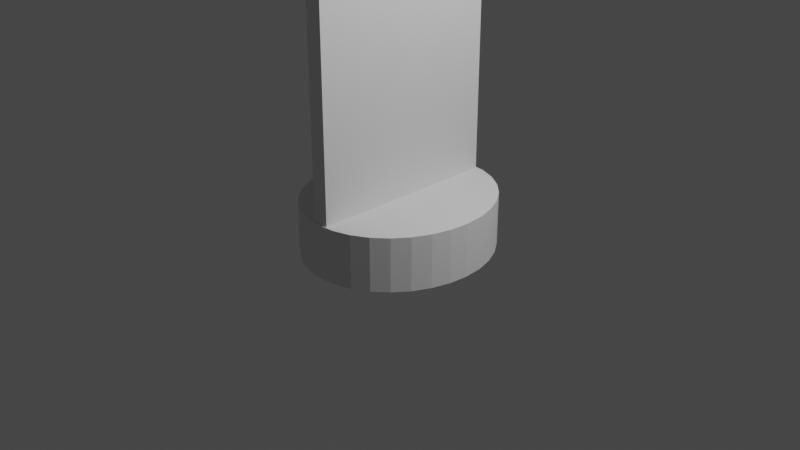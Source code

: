 # Source: piece.blend  (saved by Blender 2.91.10; exported with 4.5.12 LTS)
import bpy
from mathutils import Matrix  # noqa: F401  (used for matrix-valued properties, if any)

bpy.ops.wm.read_factory_settings(use_empty=True)
scene = bpy.context.scene
scene.name = 'Scene'

# ---- collections
col_collection = bpy.data.collections.new('Collection'); scene.collection.children.link(col_collection)

# ---- world
world_world = bpy.data.worlds.new('World'); scene.world = world_world
world_world.use_nodes = True; world_world.node_tree.nodes.clear()
_N = world_world.node_tree.nodes; _L = world_world.node_tree.links
n0 = _N.new('ShaderNodeOutputWorld'); n0.name = 'World Output'; n0.location = (300, 300)
n1 = _N.new('ShaderNodeBackground'); n1.name = 'Background'; n1.location = (10, 300)
n1.inputs[0].default_value = (0.05088, 0.05088, 0.05088, 1.0)
_L.new(n1.outputs[0], n0.inputs[0])
n0.is_active_output = True
world_world.color = (0.05088, 0.05088, 0.05088)
world_world.use_sun_shadow = False
world_world.sun_shadow_jitter_overblur = 0.0

# ---- cameras
cam_camera = bpy.data.cameras.new('Camera')
cam_camera.clip_end = 100.0
cam_camera.ortho_scale = 7.314

# ---- lights
light_light = bpy.data.lights.new('Light', 'POINT')
light_light.transmission_factor = 0.0
light_light.energy = 1000.0
light_light.shadow_soft_size = 0.1
light_light.shadow_maximum_resolution = 0.006
light_light.use_absolute_resolution = True

# ---- meshes
me_cylinder_001 = bpy.data.meshes.new('Cylinder.001')
me_cylinder_001.from_pydata([(0.0, 1.05, -0.2867), (0.0, 1.05, 0.2867), (0.1851, 1.03, -0.2867), (0.1851, 1.03, 0.2867), (0.3631, 0.9701, -0.2867), (0.3631, 0.9701, 0.2867), (0.5271, 0.873, -0.2867), (0.5271, 0.873, 0.2867), (0.6709, 0.7425, -0.2867), (0.6709, 0.7425, 0.2867), (0.7889, 0.5833, -0.2867), (0.7889, 0.5833, 0.2867), (0.8766, 0.4018, -0.2867), (0.8766, 0.4018, 0.2867), (0.9306, 0.2048, -0.2867), (0.9306, 0.2048, 0.2867), (0.9488, 7.927e-08, -0.2867), (0.9488, 7.927e-08, 0.2867), (0.9306, -0.2048, -0.2867), (0.9306, -0.2048, 0.2867), (0.8766, -0.4018, -0.2867), (0.8766, -0.4018, 0.2867), (0.7889, -0.5833, -0.2867), (0.7889, -0.5833, 0.2867), (0.6709, -0.7425, -0.2867), (0.6709, -0.7425, 0.2867), (0.5271, -0.873, -0.2867), (0.5271, -0.873, 0.2867), (0.3631, -0.9701, -0.2867), (0.3631, -0.9701, 0.2867), (0.1851, -1.03, -0.2867), (0.1851, -1.03, 0.2867), (-3.092e-07, -1.05, -0.2867), (-3.092e-07, -1.05, 0.2867), (-0.1851, -1.03, -0.2867), (-0.1851, -1.03, 0.2867), (-0.3631, -0.9701, -0.2867), (-0.3631, -0.9701, 0.2867), (-0.5271, -0.873, -0.2867), (-0.5271, -0.873, 0.2867), (-0.6709, -0.7425, -0.2867), (-0.6709, -0.7425, 0.2867), (-0.7889, -0.5833, -0.2867), (-0.7889, -0.5833, 0.2867), (-0.8766, -0.4018, -0.2867), (-0.8766, -0.4018, 0.2867), (-0.9306, -0.2048, -0.2867), (-0.9306, -0.2048, 0.2867), (-0.9488, 1.014e-06, -0.2867), (-0.9488, 1.014e-06, 0.2867), (-0.9306, 0.2048, -0.2867), (-0.9306, 0.2048, 0.2867), (-0.8766, 0.4018, -0.2867), (-0.8766, 0.4018, 0.2867), (-0.7889, 0.5833, -0.2867), (-0.7889, 0.5833, 0.2867), (-0.6709, 0.7425, -0.2867), (-0.6709, 0.7425, 0.2867), (-0.5271, 0.873, -0.2867), (-0.5271, 0.873, 0.2867), (-0.3631, 0.9701, -0.2867), (-0.3631, 0.9701, 0.2867), (-0.1851, 1.03, -0.2867), (-0.1851, 1.03, 0.2867)], [], [(0, 1, 3, 2), (2, 3, 5, 4), (4, 5, 7, 6), (6, 7, 9, 8), (8, 9, 11, 10), (10, 11, 13, 12), (12, 13, 15, 14), (14, 15, 17, 16), (16, 17, 19, 18), (18, 19, 21, 20), (20, 21, 23, 22), (22, 23, 25, 24), (24, 25, 27, 26), (26, 27, 29, 28), (28, 29, 31, 30), (30, 31, 33, 32), (32, 33, 35, 34), (34, 35, 37, 36), (36, 37, 39, 38), (38, 39, 41, 40), (40, 41, 43, 42), (42, 43, 45, 44), (44, 45, 47, 46), (46, 47, 49, 48), (48, 49, 51, 50), (50, 51, 53, 52), (52, 53, 55, 54), (54, 55, 57, 56), (56, 57, 59, 58), (58, 59, 61, 60), (3, 1, 63, 61, 59, 57, 55, 53, 51, 49, 47, 45, 43, 41, 39, 37, 35, 33, 31, 29, 27, 25, 23, 21, 19, 17, 15, 13, 11, 9, 7, 5), (60, 61, 63, 62), (62, 63, 1, 0), (0, 2, 4, 6, 8, 10, 12, 14, 16, 18, 20, 22, 24, 26, 28, 30, 32, 34, 36, 38, 40, 42, 44, 46, 48, 50, 52, 54, 56, 58, 60, 62)])
_uv = me_cylinder_001.uv_layers.new(name='UVMap')
_uv.uv.foreach_set('vector', [1.0, 0.5, 1.0, 1.0, 0.9688, 1.0, 0.9688, 0.5, 0.9688, 0.5, 0.9688, 1.0, 0.9375, 1.0, 0.9375, 0.5, 0.9375, 0.5, 0.9375, 1.0, 0.9062, 1.0, 0.9062, 0.5, 0.9062, 0.5, 0.9062, 1.0, 0.875, 1.0, 0.875, 0.5, 0.875, 0.5, 0.875, 1.0, 0.8438, 1.0, 0.8438, 0.5, 0.8438, 0.5, 0.8438, 1.0, 0.8125, 1.0, 0.8125, 0.5, 0.8125, 0.5, 0.8125, 1.0, 0.7812, 1.0, 0.7812, 0.5, 0.7812, 0.5, 0.7812, 1.0, 0.75, 1.0, 0.75, 0.5, 0.75, 0.5, 0.75, 1.0, 0.7188, 1.0, 0.7188, 0.5, 0.7188, 0.5, 0.7188, 1.0, 0.6875, 1.0, 0.6875, 0.5, 0.6875, 0.5, 0.6875, 1.0, 0.6562, 1.0, 0.6562, 0.5, 0.6562, 0.5, 0.6562, 1.0, 0.625, 1.0, 0.625, 0.5, 0.625, 0.5, 0.625, 1.0, 0.5938, 1.0, 0.5938, 0.5, 0.5938, 0.5, 0.5938, 1.0, 0.5625, 1.0, 0.5625, 0.5, 0.5625, 0.5, 0.5625, 1.0, 0.5312, 1.0, 0.5312, 0.5, 0.5312, 0.5, 0.5312, 1.0, 0.5, 1.0, 0.5, 0.5, 0.5, 0.5, 0.5, 1.0, 0.4688, 1.0, 0.4688, 0.5, 0.4688, 0.5, 0.4688, 1.0, 0.4375, 1.0, 0.4375, 0.5, 0.4375, 0.5, 0.4375, 1.0, 0.4062, 1.0, 0.4062, 0.5, 0.4062, 0.5, 0.4062, 1.0, 0.375, 1.0, 0.375, 0.5, 0.375, 0.5, 0.375, 1.0, 0.3438, 1.0, 0.3438, 0.5, 0.3438, 0.5, 0.3438, 1.0, 0.3125, 1.0, 0.3125, 0.5, 0.3125, 0.5, 0.3125, 1.0, 0.2812, 1.0, 0.2812, 0.5, 0.2812, 0.5, 0.2812, 1.0, 0.25, 1.0, 0.25, 0.5, 0.25, 0.5, 0.25, 1.0, 0.2188, 1.0, 0.2188, 0.5, 0.2188, 0.5, 0.2188, 1.0, 0.1875, 1.0, 0.1875, 0.5, 0.1875, 0.5, 0.1875, 1.0, 0.1562, 1.0, 0.1562, 0.5, 0.1562, 0.5, 0.1562, 1.0, 0.125, 1.0, 0.125, 0.5, 0.125, 0.5, 0.125, 1.0, 0.09375, 1.0, 0.09375, 0.5, 0.09375, 0.5, 0.09375, 1.0, 0.0625, 1.0, 0.0625, 0.5, 0.2968, 0.4854, 0.25, 0.49, 0.2032, 0.4854, 0.1582, 0.4717, 0.1167, 0.4496, 0.08029, 0.4197, 0.05045, 0.3833, 0.02827, 0.3418, 0.01461, 0.2968, 0.01, 0.25, 0.01461, 0.2032, 0.02827, 0.1582, 0.05045, 0.1167, 0.08029, 0.08029, 0.1167, 0.05045, 0.1582, 0.02827, 0.2032, 0.01461, 0.25, 0.01, 0.2968, 0.01461, 0.3418, 0.02827, 0.3833, 0.05045, 0.4197, 0.08029, 0.4496, 0.1167, 0.4717, 0.1582, 0.4854, 0.2032, 0.49, 0.25, 0.4854, 0.2968, 0.4717, 0.3418, 0.4496, 0.3833, 0.4197, 0.4197, 0.3833, 0.4496, 0.3418, 0.4717, 0.0625, 0.5, 0.0625, 1.0, 0.03125, 1.0, 0.03125, 0.5, 0.03125, 0.5, 0.03125, 1.0, 0.0, 1.0, 0.0, 0.5, 0.75, 0.49, 0.7968, 0.4854, 0.8418, 0.4717, 0.8833, 0.4496, 0.9197, 0.4197, 0.9496, 0.3833, 0.9717, 0.3418, 0.9854, 0.2968, 0.99, 0.25, 0.9854, 0.2032, 0.9717, 0.1582, 0.9496, 0.1167, 0.9197, 0.08029, 0.8833, 0.05045, 0.8418, 0.02827, 0.7968, 0.01461, 0.75, 0.01, 0.7032, 0.01461, 0.6582, 0.02827, 0.6167, 0.05045, 0.5803, 0.08029, 0.5504, 0.1167, 0.5283, 0.1582, 0.5146, 0.2032, 0.51, 0.25, 0.5146, 0.2968, 0.5283, 0.3418, 0.5504, 0.3833, 0.5803, 0.4197, 0.6167, 0.4496, 0.6582, 0.4717, 0.7032, 0.4854])
me_cylinder_001.use_remesh_fix_poles = True
me_cylinder_001.use_remesh_preserve_attributes = False
me_cylinder_001.use_mirror_vertex_groups = False
me_cylinder_001.update()
me_cube_001 = bpy.data.meshes.new('Cube.001')
me_cube_001.from_pydata([(-0.08986, -1.022, -1.751), (-0.08986, -1.022, 1.751), (-0.08986, 1.022, -1.751), (-0.08986, 1.022, 1.751), (0.08986, -1.022, -1.751), (0.08986, -1.022, 1.751), (0.08986, 1.022, -1.751), (0.08986, 1.022, 1.751)], [], [(0, 1, 3, 2), (2, 3, 7, 6), (6, 7, 5, 4), (4, 5, 1, 0), (2, 6, 4, 0), (7, 3, 1, 5)])
_uv = me_cube_001.uv_layers.new(name='UVMap')
_uv.uv.foreach_set('vector', [0.4238, 0.0, 0.4238, 0.8467, 0.0, 0.8467, 0.0, 0.0, 0.9052, 0.0, 0.9052, 0.8467, 0.8679, 0.8467, 0.8679, 0.0, 0.8578, 0.0, 0.8578, 0.8467, 0.434, 0.8467, 0.434, 0.0, 0.9526, 0.0, 0.9526, 0.8467, 0.9153, 0.8467, 0.9153, 0.0, 0.9627, 0.0, 1.0, 0.0, 1.0, 0.4941, 0.9627, 0.4941, 0.9627, 0.5059, 1.0, 0.5059, 1.0, 1.0, 0.9627, 1.0])
me_cube_001.use_remesh_fix_poles = True
me_cube_001.use_remesh_preserve_attributes = False
me_cube_001.use_mirror_vertex_groups = False
me_cube_001.update()
me_cylinder_002 = bpy.data.meshes.new('Cylinder.002')
me_cylinder_002.from_pydata([(0.0, 1.05, -0.2867), (0.0, 1.05, 0.2867), (0.1851, 1.03, -0.2867), (0.1851, 1.03, 0.2867), (0.3631, 0.9701, -0.2867), (0.3631, 0.9701, 0.2867), (0.5271, 0.873, -0.2867), (0.5271, 0.873, 0.2867), (0.6709, 0.7425, -0.2867), (0.6709, 0.7425, 0.2867), (0.7889, 0.5833, -0.2867), (0.7889, 0.5833, 0.2867), (0.8766, 0.4018, -0.2867), (0.8766, 0.4018, 0.2867), (0.9306, 0.2048, -0.2867), (0.9306, 0.2048, 0.2867), (0.9488, 7.927e-08, -0.2867), (0.9488, 7.927e-08, 0.2867), (0.9306, -0.2048, -0.2867), (0.9306, -0.2048, 0.2867), (0.8766, -0.4018, -0.2867), (0.8766, -0.4018, 0.2867), (0.7889, -0.5833, -0.2867), (0.7889, -0.5833, 0.2867), (0.6709, -0.7425, -0.2867), (0.6709, -0.7425, 0.2867), (0.5271, -0.873, -0.2867), (0.5271, -0.873, 0.2867), (0.3631, -0.9701, -0.2867), (0.3631, -0.9701, 0.2867), (0.1851, -1.03, -0.2867), (0.1851, -1.03, 0.2867), (-3.092e-07, -1.05, -0.2867), (-3.092e-07, -1.05, 0.2867), (-0.1851, -1.03, -0.2867), (-0.1851, -1.03, 0.2867), (-0.3631, -0.9701, -0.2867), (-0.3631, -0.9701, 0.2867), (-0.5271, -0.873, -0.2867), (-0.5271, -0.873, 0.2867), (-0.6709, -0.7425, -0.2867), (-0.6709, -0.7425, 0.2867), (-0.7889, -0.5833, -0.2867), (-0.7889, -0.5833, 0.2867), (-0.8766, -0.4018, -0.2867), (-0.8766, -0.4018, 0.2867), (-0.9306, -0.2048, -0.2867), (-0.9306, -0.2048, 0.2867), (-0.9488, 1.014e-06, -0.2867), (-0.9488, 1.014e-06, 0.2867), (-0.9306, 0.2048, -0.2867), (-0.9306, 0.2048, 0.2867), (-0.8766, 0.4018, -0.2867), (-0.8766, 0.4018, 0.2867), (-0.7889, 0.5833, -0.2867), (-0.7889, 0.5833, 0.2867), (-0.6709, 0.7425, -0.2867), (-0.6709, 0.7425, 0.2867), (-0.5271, 0.873, -0.2867), (-0.5271, 0.873, 0.2867), (-0.3631, 0.9701, -0.2867), (-0.3631, 0.9701, 0.2867), (-0.1851, 1.03, -0.2867), (-0.1851, 1.03, 0.2867)], [], [(0, 1, 3, 2), (2, 3, 5, 4), (4, 5, 7, 6), (6, 7, 9, 8), (8, 9, 11, 10), (10, 11, 13, 12), (12, 13, 15, 14), (14, 15, 17, 16), (16, 17, 19, 18), (18, 19, 21, 20), (20, 21, 23, 22), (22, 23, 25, 24), (24, 25, 27, 26), (26, 27, 29, 28), (28, 29, 31, 30), (30, 31, 33, 32), (32, 33, 35, 34), (34, 35, 37, 36), (36, 37, 39, 38), (38, 39, 41, 40), (40, 41, 43, 42), (42, 43, 45, 44), (44, 45, 47, 46), (46, 47, 49, 48), (48, 49, 51, 50), (50, 51, 53, 52), (52, 53, 55, 54), (54, 55, 57, 56), (56, 57, 59, 58), (58, 59, 61, 60), (3, 1, 63, 61, 59, 57, 55, 53, 51, 49, 47, 45, 43, 41, 39, 37, 35, 33, 31, 29, 27, 25, 23, 21, 19, 17, 15, 13, 11, 9, 7, 5), (60, 61, 63, 62), (62, 63, 1, 0), (0, 2, 4, 6, 8, 10, 12, 14, 16, 18, 20, 22, 24, 26, 28, 30, 32, 34, 36, 38, 40, 42, 44, 46, 48, 50, 52, 54, 56, 58, 60, 62)])
_uv = me_cylinder_002.uv_layers.new(name='UVMap')
_uv.uv.foreach_set('vector', [1.0, 0.5, 1.0, 1.0, 0.9688, 1.0, 0.9688, 0.5, 0.9688, 0.5, 0.9688, 1.0, 0.9375, 1.0, 0.9375, 0.5, 0.9375, 0.5, 0.9375, 1.0, 0.9062, 1.0, 0.9062, 0.5, 0.9062, 0.5, 0.9062, 1.0, 0.875, 1.0, 0.875, 0.5, 0.875, 0.5, 0.875, 1.0, 0.8438, 1.0, 0.8438, 0.5, 0.8438, 0.5, 0.8438, 1.0, 0.8125, 1.0, 0.8125, 0.5, 0.8125, 0.5, 0.8125, 1.0, 0.7812, 1.0, 0.7812, 0.5, 0.7812, 0.5, 0.7812, 1.0, 0.75, 1.0, 0.75, 0.5, 0.75, 0.5, 0.75, 1.0, 0.7188, 1.0, 0.7188, 0.5, 0.7188, 0.5, 0.7188, 1.0, 0.6875, 1.0, 0.6875, 0.5, 0.6875, 0.5, 0.6875, 1.0, 0.6562, 1.0, 0.6562, 0.5, 0.6562, 0.5, 0.6562, 1.0, 0.625, 1.0, 0.625, 0.5, 0.625, 0.5, 0.625, 1.0, 0.5938, 1.0, 0.5938, 0.5, 0.5938, 0.5, 0.5938, 1.0, 0.5625, 1.0, 0.5625, 0.5, 0.5625, 0.5, 0.5625, 1.0, 0.5312, 1.0, 0.5312, 0.5, 0.5312, 0.5, 0.5312, 1.0, 0.5, 1.0, 0.5, 0.5, 0.5, 0.5, 0.5, 1.0, 0.4688, 1.0, 0.4688, 0.5, 0.4688, 0.5, 0.4688, 1.0, 0.4375, 1.0, 0.4375, 0.5, 0.4375, 0.5, 0.4375, 1.0, 0.4062, 1.0, 0.4062, 0.5, 0.4062, 0.5, 0.4062, 1.0, 0.375, 1.0, 0.375, 0.5, 0.375, 0.5, 0.375, 1.0, 0.3438, 1.0, 0.3438, 0.5, 0.3438, 0.5, 0.3438, 1.0, 0.3125, 1.0, 0.3125, 0.5, 0.3125, 0.5, 0.3125, 1.0, 0.2812, 1.0, 0.2812, 0.5, 0.2812, 0.5, 0.2812, 1.0, 0.25, 1.0, 0.25, 0.5, 0.25, 0.5, 0.25, 1.0, 0.2188, 1.0, 0.2188, 0.5, 0.2188, 0.5, 0.2188, 1.0, 0.1875, 1.0, 0.1875, 0.5, 0.1875, 0.5, 0.1875, 1.0, 0.1562, 1.0, 0.1562, 0.5, 0.1562, 0.5, 0.1562, 1.0, 0.125, 1.0, 0.125, 0.5, 0.125, 0.5, 0.125, 1.0, 0.09375, 1.0, 0.09375, 0.5, 0.09375, 0.5, 0.09375, 1.0, 0.0625, 1.0, 0.0625, 0.5, 0.2968, 0.4854, 0.25, 0.49, 0.2032, 0.4854, 0.1582, 0.4717, 0.1167, 0.4496, 0.08029, 0.4197, 0.05045, 0.3833, 0.02827, 0.3418, 0.01461, 0.2968, 0.01, 0.25, 0.01461, 0.2032, 0.02827, 0.1582, 0.05045, 0.1167, 0.08029, 0.08029, 0.1167, 0.05045, 0.1582, 0.02827, 0.2032, 0.01461, 0.25, 0.01, 0.2968, 0.01461, 0.3418, 0.02827, 0.3833, 0.05045, 0.4197, 0.08029, 0.4496, 0.1167, 0.4717, 0.1582, 0.4854, 0.2032, 0.49, 0.25, 0.4854, 0.2968, 0.4717, 0.3418, 0.4496, 0.3833, 0.4197, 0.4197, 0.3833, 0.4496, 0.3418, 0.4717, 0.0625, 0.5, 0.0625, 1.0, 0.03125, 1.0, 0.03125, 0.5, 0.03125, 0.5, 0.03125, 1.0, 0.0, 1.0, 0.0, 0.5, 0.75, 0.49, 0.7968, 0.4854, 0.8418, 0.4717, 0.8833, 0.4496, 0.9197, 0.4197, 0.9496, 0.3833, 0.9717, 0.3418, 0.9854, 0.2968, 0.99, 0.25, 0.9854, 0.2032, 0.9717, 0.1582, 0.9496, 0.1167, 0.9197, 0.08029, 0.8833, 0.05045, 0.8418, 0.02827, 0.7968, 0.01461, 0.75, 0.01, 0.7032, 0.01461, 0.6582, 0.02827, 0.6167, 0.05045, 0.5803, 0.08029, 0.5504, 0.1167, 0.5283, 0.1582, 0.5146, 0.2032, 0.51, 0.25, 0.5146, 0.2968, 0.5283, 0.3418, 0.5504, 0.3833, 0.5803, 0.4197, 0.6167, 0.4496, 0.6582, 0.4717, 0.7032, 0.4854])
me_cylinder_002.use_remesh_fix_poles = True
me_cylinder_002.use_remesh_preserve_attributes = False
me_cylinder_002.use_mirror_vertex_groups = False
me_cylinder_002.update()

# ---- objects
ob_light = bpy.data.objects.new('Light', light_light)
ob_camera = bpy.data.objects.new('Camera', cam_camera)
ob_cylinder_001 = bpy.data.objects.new('Cylinder.001', me_cylinder_001)
ob_cube = bpy.data.objects.new('Cube', me_cube_001)
ob_cylinder_002 = bpy.data.objects.new('Cylinder.002', me_cylinder_002)

# ---- transforms, parenting, visibility, modifiers, constraints
ob_light.location = (4.076, 1.005, 5.904)
ob_light.rotation_euler = (0.6503, 0.05522, 1.866)
ob_light.lock_rotations_4d = False
ob_light.empty_display_type = 'ARROWS'
ob_light.color = (0.0, 0.0, 0.0, 0.0)
ob_light.lineart.crease_threshold = 0.0
ob_camera.location = (7.359, -6.926, 4.958)
ob_camera.rotation_euler = (1.109, 0.0, 0.8149)
ob_camera.lock_rotations_4d = False
ob_camera.empty_display_type = 'ARROWS'
ob_camera.color = (0.0, 0.0, 0.0, 0.0)
ob_camera.display_type = 'WIRE'
ob_camera.lineart.crease_threshold = 0.0
ob_cylinder_001.location = (0.0, 0.0, 0.0)
ob_cylinder_001.lineart.crease_threshold = 0.0
ob_cube.location = (0.0, 0.0, 2.0)
ob_cube.lineart.crease_threshold = 0.0
ob_cylinder_002.location = (0.0, 0.0, 4.0)
ob_cylinder_002.lineart.crease_threshold = 0.0

# ---- collection membership
col_collection.objects.link(ob_light)
col_collection.objects.link(ob_camera)
col_collection.objects.link(ob_cylinder_001)
col_collection.objects.link(ob_cube)
col_collection.objects.link(ob_cylinder_002)

# ---- scene / render settings (as saved in the file)
scene.camera = ob_camera
scene.frame_start = 1; scene.frame_end = 250; scene.frame_set(0)
scene.render.engine = 'BLENDER_EEVEE_NEXT'
scene.cycles.use_denoising = False
scene.cycles.samples = 128
scene.cycles.sampling_pattern = 'TABULATED_SOBOL'
scene.cycles.use_adaptive_sampling = False
scene.cycles.use_light_tree = False
scene.view_settings.view_transform = 'Filmic'
bpy.context.view_layer.update()
